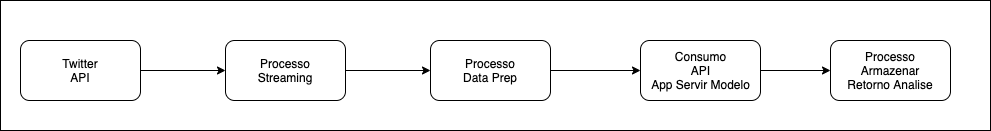

The diagram above was exported from draw.io. Its source (the exported page's mxGraphModel, read from the mxfile embedded in the PNG):
<mxGraphModel dx="1796" dy="725" grid="1" gridSize="10" guides="1" tooltips="1" connect="1" arrows="1" fold="1" page="1" pageScale="1" pageWidth="850" pageHeight="1100" math="0" shadow="0">
  <root>
    <mxCell id="ngf5Zc5_YWtTwQwWrwWF-0" />
    <mxCell id="ngf5Zc5_YWtTwQwWrwWF-1" parent="ngf5Zc5_YWtTwQwWrwWF-0" />
    <mxCell id="ngf5Zc5_YWtTwQwWrwWF-2" value="" style="rounded=0;whiteSpace=wrap;html=1;" vertex="1" parent="ngf5Zc5_YWtTwQwWrwWF-1">
      <mxGeometry x="-130" y="250" width="990" height="130" as="geometry" />
    </mxCell>
    <mxCell id="ngf5Zc5_YWtTwQwWrwWF-5" style="edgeStyle=orthogonalEdgeStyle;rounded=0;orthogonalLoop=1;jettySize=auto;html=1;exitX=1;exitY=0.5;exitDx=0;exitDy=0;entryX=0;entryY=0.5;entryDx=0;entryDy=0;fontSize=20;" edge="1" parent="ngf5Zc5_YWtTwQwWrwWF-1" source="ngf5Zc5_YWtTwQwWrwWF-6" target="ngf5Zc5_YWtTwQwWrwWF-8">
      <mxGeometry relative="1" as="geometry" />
    </mxCell>
    <mxCell id="ngf5Zc5_YWtTwQwWrwWF-6" value="" style="rounded=1;whiteSpace=wrap;html=1;" vertex="1" parent="ngf5Zc5_YWtTwQwWrwWF-1">
      <mxGeometry x="95" y="290" width="120" height="60" as="geometry" />
    </mxCell>
    <mxCell id="ngf5Zc5_YWtTwQwWrwWF-7" style="edgeStyle=orthogonalEdgeStyle;rounded=0;orthogonalLoop=1;jettySize=auto;html=1;exitX=1;exitY=0.5;exitDx=0;exitDy=0;entryX=0;entryY=0.5;entryDx=0;entryDy=0;fontSize=20;" edge="1" parent="ngf5Zc5_YWtTwQwWrwWF-1" source="ngf5Zc5_YWtTwQwWrwWF-8" target="ngf5Zc5_YWtTwQwWrwWF-12">
      <mxGeometry relative="1" as="geometry" />
    </mxCell>
    <mxCell id="ngf5Zc5_YWtTwQwWrwWF-8" value="" style="rounded=1;whiteSpace=wrap;html=1;" vertex="1" parent="ngf5Zc5_YWtTwQwWrwWF-1">
      <mxGeometry x="300" y="290" width="120" height="60" as="geometry" />
    </mxCell>
    <mxCell id="ngf5Zc5_YWtTwQwWrwWF-10" value="Processo&lt;br&gt;Streaming" style="text;html=1;strokeColor=none;fillColor=none;align=center;verticalAlign=middle;whiteSpace=wrap;rounded=0;" vertex="1" parent="ngf5Zc5_YWtTwQwWrwWF-1">
      <mxGeometry x="125" y="300" width="60" height="40" as="geometry" />
    </mxCell>
    <mxCell id="ngf5Zc5_YWtTwQwWrwWF-11" value="Processo&lt;br&gt;Data Prep" style="text;html=1;strokeColor=none;fillColor=none;align=center;verticalAlign=middle;whiteSpace=wrap;rounded=0;" vertex="1" parent="ngf5Zc5_YWtTwQwWrwWF-1">
      <mxGeometry x="330" y="300" width="60" height="40" as="geometry" />
    </mxCell>
    <mxCell id="HGTuQRjUJwrBbd-2DUf4-3" style="edgeStyle=orthogonalEdgeStyle;rounded=0;orthogonalLoop=1;jettySize=auto;html=1;exitX=1;exitY=0.5;exitDx=0;exitDy=0;entryX=0;entryY=0.5;entryDx=0;entryDy=0;fontSize=20;" edge="1" parent="ngf5Zc5_YWtTwQwWrwWF-1" source="ngf5Zc5_YWtTwQwWrwWF-12" target="HGTuQRjUJwrBbd-2DUf4-1">
      <mxGeometry relative="1" as="geometry" />
    </mxCell>
    <mxCell id="ngf5Zc5_YWtTwQwWrwWF-12" value="" style="rounded=1;whiteSpace=wrap;html=1;" vertex="1" parent="ngf5Zc5_YWtTwQwWrwWF-1">
      <mxGeometry x="510" y="290" width="120" height="60" as="geometry" />
    </mxCell>
    <mxCell id="ngf5Zc5_YWtTwQwWrwWF-13" value="Consumo&lt;br&gt;API&lt;br&gt;App Servir Modelo" style="text;html=1;strokeColor=none;fillColor=none;align=center;verticalAlign=middle;whiteSpace=wrap;rounded=0;" vertex="1" parent="ngf5Zc5_YWtTwQwWrwWF-1">
      <mxGeometry x="517.5" y="300" width="105" height="40" as="geometry" />
    </mxCell>
    <mxCell id="ngf5Zc5_YWtTwQwWrwWF-14" style="edgeStyle=orthogonalEdgeStyle;rounded=0;orthogonalLoop=1;jettySize=auto;html=1;exitX=1;exitY=0.5;exitDx=0;exitDy=0;entryX=0;entryY=0.5;entryDx=0;entryDy=0;fontSize=20;" edge="1" parent="ngf5Zc5_YWtTwQwWrwWF-1" source="ngf5Zc5_YWtTwQwWrwWF-15" target="ngf5Zc5_YWtTwQwWrwWF-6">
      <mxGeometry relative="1" as="geometry" />
    </mxCell>
    <mxCell id="ngf5Zc5_YWtTwQwWrwWF-15" value="" style="rounded=1;whiteSpace=wrap;html=1;" vertex="1" parent="ngf5Zc5_YWtTwQwWrwWF-1">
      <mxGeometry x="-110" y="290" width="120" height="60" as="geometry" />
    </mxCell>
    <mxCell id="ngf5Zc5_YWtTwQwWrwWF-16" value="Twitter&lt;br&gt;API" style="text;html=1;strokeColor=none;fillColor=none;align=center;verticalAlign=middle;whiteSpace=wrap;rounded=0;" vertex="1" parent="ngf5Zc5_YWtTwQwWrwWF-1">
      <mxGeometry x="-80" y="300" width="60" height="40" as="geometry" />
    </mxCell>
    <mxCell id="HGTuQRjUJwrBbd-2DUf4-0" value="Processo&lt;br&gt;Upload&lt;br&gt;Dados Treino" style="text;html=1;strokeColor=none;fillColor=none;align=center;verticalAlign=middle;whiteSpace=wrap;rounded=0;" vertex="1" parent="ngf5Zc5_YWtTwQwWrwWF-1">
      <mxGeometry x="715" y="300" width="90" height="40" as="geometry" />
    </mxCell>
    <mxCell id="HGTuQRjUJwrBbd-2DUf4-1" value="" style="rounded=1;whiteSpace=wrap;html=1;" vertex="1" parent="ngf5Zc5_YWtTwQwWrwWF-1">
      <mxGeometry x="700" y="290" width="120" height="60" as="geometry" />
    </mxCell>
    <mxCell id="HGTuQRjUJwrBbd-2DUf4-2" value="Processo&lt;br&gt;Armazenar&lt;br&gt;Retorno Analise" style="text;html=1;strokeColor=none;fillColor=none;align=center;verticalAlign=middle;whiteSpace=wrap;rounded=0;" vertex="1" parent="ngf5Zc5_YWtTwQwWrwWF-1">
      <mxGeometry x="715" y="300" width="90" height="40" as="geometry" />
    </mxCell>
  </root>
</mxGraphModel>